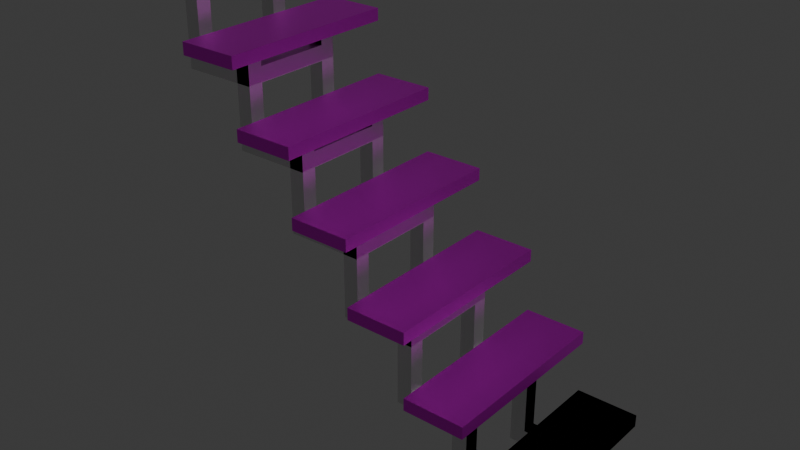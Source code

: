 # Source: Stairs.blend  (saved by Blender 4.0.36; exported with 4.5.12 LTS)
import bpy
from mathutils import Matrix  # noqa: F401  (used for matrix-valued properties, if any)

bpy.ops.wm.read_factory_settings(use_empty=True)
scene = bpy.context.scene
scene.name = 'Scene'

# ---- collections
col_collection = bpy.data.collections.new('Collection'); scene.collection.children.link(col_collection)

# ---- images (referenced by path relative to the original .blend; pixels are not part of the script)
import os
ASSET_DIR = os.environ.get("B2B_ASSET_DIR", "")  # directory of the original .blend (textures are referenced by path, not embedded)
HERE = os.path.dirname(os.path.abspath(__file__))  # packed textures are extracted next to this script under _unpacked/

def load_image(name, relpath, width, height, colorspace="sRGB"):
    """Load a texture the original file referenced (path relative to the .blend, or extracted next to this script)."""
    p = next((c for c in (os.path.join(HERE, relpath), os.path.join(ASSET_DIR, relpath)) if relpath and os.path.exists(c)), "")
    if p:
        img = bpy.data.images.load(p, check_existing=True)
        img.name = name
    else:  # same state as the original file: an image datablock whose file is absent (Cycles renders it pink)
        img = bpy.data.images.new(name, width, height)
        img.source = "FILE"
        img.filepath = "//" + (relpath or name)
    img.colorspace_settings.name = colorspace
    return img
img_checkered_2_png = load_image('Checkered-2.png', 'Checkered-2.png', 1024, 1024, 'sRGB')

# ---- materials (node trees are filled in below, after node groups)
mat_material_001 = bpy.data.materials.new('Material.001')
mat_material_002 = bpy.data.materials.new('Material.002')

# ---- material node trees
mat_material_001.use_nodes = True; mat_material_001.node_tree.nodes.clear()
_N = mat_material_001.node_tree.nodes; _L = mat_material_001.node_tree.links
n0 = _N.new('ShaderNodeBsdfPrincipled'); n0.name = 'Principled BSDF'; n0.location = (10, 300)
n0.inputs[1].default_value = 0.8532
n0.inputs[2].default_value = 0.4343
n0.inputs[3].default_value = 1.45
n1 = _N.new('ShaderNodeOutputMaterial'); n1.name = 'Material Output'; n1.location = (300, 300)
n2 = _N.new('ShaderNodeTexImage'); n2.name = 'Image Texture'; n2.location = (-335, 267)
n2.image = img_checkered_2_png
_L.new(n0.outputs[0], n1.inputs[0])
_L.new(n2.outputs[0], n0.inputs[0])
_L.new(n2.outputs[1], n0.inputs[4])
n1.is_active_output = True
mat_material_002.use_nodes = True; mat_material_002.node_tree.nodes.clear()
_N = mat_material_002.node_tree.nodes; _L = mat_material_002.node_tree.links
n0 = _N.new('ShaderNodeBsdfPrincipled'); n0.name = 'Principled BSDF'; n0.location = (10, 300)
n0.inputs[1].default_value = 0.8532
n0.inputs[2].default_value = 0.4343
n0.inputs[3].default_value = 1.45
n1 = _N.new('ShaderNodeOutputMaterial'); n1.name = 'Material Output'; n1.location = (300, 300)
_L.new(n0.outputs[0], n1.inputs[0])
n1.is_active_output = True

# ---- world
world_world = bpy.data.worlds.new('World'); scene.world = world_world
world_world.use_nodes = True; world_world.node_tree.nodes.clear()
_N = world_world.node_tree.nodes; _L = world_world.node_tree.links
n0 = _N.new('ShaderNodeOutputWorld'); n0.name = 'World Output'; n0.location = (300, 300)
n1 = _N.new('ShaderNodeBackground'); n1.name = 'Background'; n1.location = (10, 300)
n1.inputs[0].default_value = (0.05088, 0.05088, 0.05088, 1.0)
_L.new(n1.outputs[0], n0.inputs[0])
n0.is_active_output = True
world_world.color = (0.05088, 0.05088, 0.05088)
world_world.use_sun_shadow = False
world_world.sun_shadow_jitter_overblur = 0.0

# ---- lights
light_sun = bpy.data.lights.new('Sun', 'SUN')
light_sun.transmission_factor = 0.0
light_sun.energy = 1.0

# ---- meshes
me_cube_001 = bpy.data.meshes.new('Cube.001')
me_cube_001.from_pydata([(-1.0, -1.0, -1.0), (-1.0, -1.0, 1.0), (-1.0, 1.0, -1.0), (-1.0, 1.0, 1.0), (1.0, -1.0, -1.0), (1.0, -1.0, 1.0), (1.0, 1.0, -1.0), (1.0, 1.0, 1.0)], [], [(0, 1, 3, 2), (2, 3, 7, 6), (6, 7, 5, 4), (4, 5, 1, 0), (2, 6, 4, 0), (7, 3, 1, 5)])
_uv = me_cube_001.uv_layers.new(name='UVMap')
_uv.uv.foreach_set('vector', [0.1, -20.0, 0.9, -20.0, 0.9, -8.0, 0.1, -8.0, 0.1, -4.0, 0.9, -4.0, 0.9, 0.0, 0.1, 0.0, 0.1, 4.0, 0.9, 4.0, 0.9, 16.0, 0.1, 16.0, 0.1, 4.0, 0.9, 4.0, 0.9, 8.0, 0.1, 8.0, -5.5, 4.0, -1.5, 4.0, -1.5, 16.0, -5.5, 16.0, 2.5, 4.0, 6.5, 4.0, 6.5, 16.0, 2.5, 16.0])
me_cube_001.materials.append(mat_material_001)
me_cube_001.update()
me_cube_003 = bpy.data.meshes.new('Cube.003')
me_cube_003.from_pydata([(-1.0, -1.0, -1.0), (-1.0, -1.0, 1.0), (-1.0, 1.0, -1.0), (-1.0, 1.0, 1.0), (1.0, -1.0, -1.0), (1.0, -1.0, 1.0), (1.0, 1.0, -1.0), (1.0, 1.0, 1.0)], [], [(0, 1, 3, 2), (2, 3, 7, 6), (6, 7, 5, 4), (4, 5, 1, 0), (2, 6, 4, 0), (7, 3, 1, 5)])
_uv = me_cube_003.uv_layers.new(name='UVMap')
_uv.uv.foreach_set('vector', [0.375, 0.0, 0.625, 0.0, 0.625, 0.25, 0.375, 0.25, 0.375, 0.25, 0.625, 0.25, 0.625, 0.5, 0.375, 0.5, 0.375, 0.5, 0.625, 0.5, 0.625, 0.75, 0.375, 0.75, 0.375, 0.75, 0.625, 0.75, 0.625, 1.0, 0.375, 1.0, 0.125, 0.5, 0.375, 0.5, 0.375, 0.75, 0.125, 0.75, 0.625, 0.5, 0.875, 0.5, 0.875, 0.75, 0.625, 0.75])
me_cube_003.materials.append(mat_material_002)
me_cube_003.update()
me_cube_004 = bpy.data.meshes.new('Cube.004')
me_cube_004.from_pydata([(-1.0, -1.0, -1.0), (-1.0, -1.0, 1.0), (-1.0, 1.0, -1.0), (-1.0, 1.0, 1.0), (1.0, -1.0, -1.0), (1.0, -1.0, 1.0), (1.0, 1.0, -1.0), (1.0, 1.0, 1.0)], [], [(0, 1, 3, 2), (2, 3, 7, 6), (6, 7, 5, 4), (4, 5, 1, 0), (2, 6, 4, 0), (7, 3, 1, 5)])
_uv = me_cube_004.uv_layers.new(name='UVMap')
_uv.uv.foreach_set('vector', [0.375, 0.0, 0.625, 0.0, 0.625, 0.25, 0.375, 0.25, 0.375, 0.25, 0.625, 0.25, 0.625, 0.5, 0.375, 0.5, 0.375, 0.5, 0.625, 0.5, 0.625, 0.75, 0.375, 0.75, 0.375, 0.75, 0.625, 0.75, 0.625, 1.0, 0.375, 1.0, 0.125, 0.5, 0.375, 0.5, 0.375, 0.75, 0.125, 0.75, 0.625, 0.5, 0.875, 0.5, 0.875, 0.75, 0.625, 0.75])
me_cube_004.materials.append(mat_material_002)
me_cube_004.update()
me_cube_005 = bpy.data.meshes.new('Cube.005')
me_cube_005.from_pydata([(-1.0, -1.0, -1.0), (-1.0, -1.0, 1.0), (-1.0, 1.0, -1.0), (-1.0, 1.0, 1.0), (1.0, -1.0, -1.0), (1.0, -1.0, 1.0), (1.0, 1.0, -1.0), (1.0, 1.0, 1.0)], [], [(0, 1, 3, 2), (2, 3, 7, 6), (6, 7, 5, 4), (4, 5, 1, 0), (2, 6, 4, 0), (7, 3, 1, 5)])
_uv = me_cube_005.uv_layers.new(name='UVMap')
_uv.uv.foreach_set('vector', [0.375, 0.0, 0.625, 0.0, 0.625, 0.25, 0.375, 0.25, 0.375, 0.25, 0.625, 0.25, 0.625, 0.5, 0.375, 0.5, 0.375, 0.5, 0.625, 0.5, 0.625, 0.75, 0.375, 0.75, 0.375, 0.75, 0.625, 0.75, 0.625, 1.0, 0.375, 1.0, 0.125, 0.5, 0.375, 0.5, 0.375, 0.75, 0.125, 0.75, 0.625, 0.5, 0.875, 0.5, 0.875, 0.75, 0.625, 0.75])
me_cube_005.materials.append(mat_material_002)
me_cube_005.update()
me_cube_006 = bpy.data.meshes.new('Cube.006')
me_cube_006.from_pydata([(-1.0, -1.0, -1.0), (-1.0, -1.0, 1.0), (-1.0, 1.0, -1.0), (-1.0, 1.0, 1.0), (1.0, -1.0, -1.0), (1.0, -1.0, 1.0), (1.0, 1.0, -1.0), (1.0, 1.0, 1.0)], [], [(0, 1, 3, 2), (2, 3, 7, 6), (6, 7, 5, 4), (4, 5, 1, 0), (2, 6, 4, 0), (7, 3, 1, 5)])
_uv = me_cube_006.uv_layers.new(name='UVMap')
_uv.uv.foreach_set('vector', [0.375, 0.0, 0.625, 0.0, 0.625, 0.25, 0.375, 0.25, 0.375, 0.25, 0.625, 0.25, 0.625, 0.5, 0.375, 0.5, 0.375, 0.5, 0.625, 0.5, 0.625, 0.75, 0.375, 0.75, 0.375, 0.75, 0.625, 0.75, 0.625, 1.0, 0.375, 1.0, 0.125, 0.5, 0.375, 0.5, 0.375, 0.75, 0.125, 0.75, 0.625, 0.5, 0.875, 0.5, 0.875, 0.75, 0.625, 0.75])
me_cube_006.materials.append(mat_material_002)
me_cube_006.update()
me_cube_007 = bpy.data.meshes.new('Cube.007')
me_cube_007.from_pydata([(-1.0, -1.0, -1.0), (-1.0, -1.0, 1.0), (-1.0, 1.0, -1.0), (-1.0, 1.0, 1.0), (1.0, -1.0, -1.0), (1.0, -1.0, 1.0), (1.0, 1.0, -1.0), (1.0, 1.0, 1.0)], [], [(0, 1, 3, 2), (2, 3, 7, 6), (6, 7, 5, 4), (4, 5, 1, 0), (2, 6, 4, 0), (7, 3, 1, 5)])
_uv = me_cube_007.uv_layers.new(name='UVMap')
_uv.uv.foreach_set('vector', [0.375, 0.0, 0.625, 0.0, 0.625, 0.25, 0.375, 0.25, 0.375, 0.25, 0.625, 0.25, 0.625, 0.5, 0.375, 0.5, 0.375, 0.5, 0.625, 0.5, 0.625, 0.75, 0.375, 0.75, 0.375, 0.75, 0.625, 0.75, 0.625, 1.0, 0.375, 1.0, 0.125, 0.5, 0.375, 0.5, 0.375, 0.75, 0.125, 0.75, 0.625, 0.5, 0.875, 0.5, 0.875, 0.75, 0.625, 0.75])
me_cube_007.materials.append(mat_material_002)
me_cube_007.update()
me_cube_008 = bpy.data.meshes.new('Cube.008')
me_cube_008.from_pydata([(-1.0, -1.0, -1.0), (-1.0, -1.0, 1.0), (-1.0, 1.0, -1.0), (-1.0, 1.0, 1.0), (1.0, -1.0, -1.0), (1.0, -1.0, 1.0), (1.0, 1.0, -1.0), (1.0, 1.0, 1.0)], [], [(0, 1, 3, 2), (2, 3, 7, 6), (6, 7, 5, 4), (4, 5, 1, 0), (2, 6, 4, 0), (7, 3, 1, 5)])
_uv = me_cube_008.uv_layers.new(name='UVMap')
_uv.uv.foreach_set('vector', [0.375, 0.0, 0.625, 0.0, 0.625, 0.25, 0.375, 0.25, 0.375, 0.25, 0.625, 0.25, 0.625, 0.5, 0.375, 0.5, 0.375, 0.5, 0.625, 0.5, 0.625, 0.75, 0.375, 0.75, 0.375, 0.75, 0.625, 0.75, 0.625, 1.0, 0.375, 1.0, 0.125, 0.5, 0.375, 0.5, 0.375, 0.75, 0.125, 0.75, 0.625, 0.5, 0.875, 0.5, 0.875, 0.75, 0.625, 0.75])
me_cube_008.materials.append(mat_material_002)
me_cube_008.update()
me_cube_009 = bpy.data.meshes.new('Cube.009')
me_cube_009.from_pydata([(-1.0, -1.0, -1.0), (-1.0, -1.0, 1.0), (-1.0, 1.0, -1.0), (-1.0, 1.0, 1.0), (1.0, -1.0, -1.0), (1.0, -1.0, 1.0), (1.0, 1.0, -1.0), (1.0, 1.0, 1.0)], [], [(0, 1, 3, 2), (2, 3, 7, 6), (6, 7, 5, 4), (4, 5, 1, 0), (2, 6, 4, 0), (7, 3, 1, 5)])
_uv = me_cube_009.uv_layers.new(name='UVMap')
_uv.uv.foreach_set('vector', [0.375, 0.0, 0.625, 0.0, 0.625, 0.25, 0.375, 0.25, 0.375, 0.25, 0.625, 0.25, 0.625, 0.5, 0.375, 0.5, 0.375, 0.5, 0.625, 0.5, 0.625, 0.75, 0.375, 0.75, 0.375, 0.75, 0.625, 0.75, 0.625, 1.0, 0.375, 1.0, 0.125, 0.5, 0.375, 0.5, 0.375, 0.75, 0.125, 0.75, 0.625, 0.5, 0.875, 0.5, 0.875, 0.75, 0.625, 0.75])
me_cube_009.materials.append(mat_material_002)
me_cube_009.update()
me_cube_010 = bpy.data.meshes.new('Cube.010')
me_cube_010.from_pydata([(-1.0, -1.0, -1.0), (-1.0, -1.0, 1.0), (-1.0, 1.0, -1.0), (-1.0, 1.0, 1.0), (1.0, -1.0, -1.0), (1.0, -1.0, 1.0), (1.0, 1.0, -1.0), (1.0, 1.0, 1.0), (-0.25, 0.4167, -3.5), (-0.25, 0.4167, -1.0), (-0.25, 0.5833, -3.5), (-0.25, 0.5833, -1.0), (0.25, 0.4167, -3.5), (0.25, 0.4167, -1.0), (0.25, 0.5833, -3.5), (0.25, 0.5833, -1.0), (-0.25, -0.5833, -3.5), (-0.25, -0.5833, -1.0), (-0.25, -0.4167, -3.5), (-0.25, -0.4167, -1.0), (0.25, -0.5833, -3.5), (0.25, -0.5833, -1.0), (0.25, -0.4167, -3.5), (0.25, -0.4167, -1.0), (-0.25, 0.5833, -6.0), (-0.25, -0.5833, -6.0), (-0.25, 0.5833, -3.5), (-0.25, -0.5833, -3.5), (0.25, 0.5833, -6.0), (0.25, -0.5833, -6.0), (0.25, 0.5833, -3.5), (0.25, -0.5833, -3.5), (-2.25, 0.4167, -6.0), (-2.25, 0.4167, -3.5), (-2.25, 0.5833, -6.0), (-2.25, 0.5833, -3.5), (-0.25, 0.4167, -6.0), (-0.25, 0.4167, -3.5), (-0.25, 0.5833, -6.0), (-0.25, 0.5833, -3.5), (-2.25, -0.5833, -6.0), (-2.25, -0.5833, -3.5), (-2.25, -0.4167, -6.0), (-2.25, -0.4167, -3.5), (-0.25, -0.5833, -6.0), (-0.25, -0.5833, -3.5), (-0.25, -0.4167, -6.0), (-0.25, -0.4167, -3.5), (-2.25, 0.4167, -3.5), (-2.25, 0.4167, 9.0), (-2.25, 0.5833, -3.5), (-2.25, 0.5833, 9.0), (-1.75, 0.4167, -3.5), (-1.75, 0.4167, 9.0), (-1.75, 0.5833, -3.5), (-1.75, 0.5833, 9.0), (-2.25, -0.5833, -3.5), (-2.25, -0.5833, 9.0), (-2.25, -0.4167, -3.5), (-2.25, -0.4167, 9.0), (-1.75, -0.5833, -3.5), (-1.75, -0.5833, 9.0), (-1.75, -0.4167, -3.5), (-1.75, -0.4167, 9.0)], [], [(0, 1, 3, 2), (2, 3, 7, 6), (6, 7, 5, 4), (4, 5, 1, 0), (2, 6, 4, 0), (7, 3, 1, 5), (8, 9, 11, 10), (10, 11, 15, 14), (14, 15, 13, 12), (12, 13, 9, 8), (10, 14, 12, 8), (15, 11, 9, 13), (16, 17, 19, 18), (18, 19, 23, 22), (22, 23, 21, 20), (20, 21, 17, 16), (18, 22, 20, 16), (23, 19, 17, 21), (24, 25, 27, 26), (26, 27, 31, 30), (30, 31, 29, 28), (28, 29, 25, 24), (26, 30, 28, 24), (31, 27, 25, 29), (32, 33, 35, 34), (34, 35, 39, 38), (38, 39, 37, 36), (36, 37, 33, 32), (34, 38, 36, 32), (39, 35, 33, 37), (40, 41, 43, 42), (42, 43, 47, 46), (46, 47, 45, 44), (44, 45, 41, 40), (42, 46, 44, 40), (47, 43, 41, 45), (48, 49, 51, 50), (50, 51, 55, 54), (54, 55, 53, 52), (52, 53, 49, 48), (50, 54, 52, 48), (55, 51, 49, 53), (56, 57, 59, 58), (58, 59, 63, 62), (62, 63, 61, 60), (60, 61, 57, 56), (58, 62, 60, 56), (63, 59, 57, 61)])
me_cube_010.polygons.foreach_set('material_index', [0, 0, 0, 0, 0, 0, 1, 1, 1, 1, 1, 1, 1, 1, 1, 1, 1, 1, 1, 1, 1, 1, 1, 1, 1, 1, 1, 1, 1, 1, 1, 1, 1, 1, 1, 1, 1, 1, 1, 1, 1, 1, 1, 1, 1, 1, 1, 1])
_uv = me_cube_010.uv_layers.new(name='UVMap')
_uv.uv.foreach_set('vector', [0.1, -20.0, 0.9, -20.0, 0.9, -8.0, 0.1, -8.0, 0.1, -4.0, 0.9, -4.0, 0.9, 0.0, 0.1, 0.0, 0.1, 4.0, 0.9, 4.0, 0.9, 16.0, 0.1, 16.0, 0.1, 4.0, 0.9, 4.0, 0.9, 8.0, 0.1, 8.0, -5.5, 4.0, -1.5, 4.0, -1.5, 16.0, -5.5, 16.0, 2.5, 4.0, 6.5, 4.0, 6.5, 16.0, 2.5, 16.0, 0.375, 0.0, 0.625, 0.0, 0.625, 0.25, 0.375, 0.25, 0.375, 0.25, 0.625, 0.25, 0.625, 0.5, 0.375, 0.5, 0.375, 0.5, 0.625, 0.5, 0.625, 0.75, 0.375, 0.75, 0.375, 0.75, 0.625, 0.75, 0.625, 1.0, 0.375, 1.0, 0.125, 0.5, 0.375, 0.5, 0.375, 0.75, 0.125, 0.75, 0.625, 0.5, 0.875, 0.5, 0.875, 0.75, 0.625, 0.75, 0.375, 0.0, 0.625, 0.0, 0.625, 0.25, 0.375, 0.25, 0.375, 0.25, 0.625, 0.25, 0.625, 0.5, 0.375, 0.5, 0.375, 0.5, 0.625, 0.5, 0.625, 0.75, 0.375, 0.75, 0.375, 0.75, 0.625, 0.75, 0.625, 1.0, 0.375, 1.0, 0.125, 0.5, 0.375, 0.5, 0.375, 0.75, 0.125, 0.75, 0.625, 0.5, 0.875, 0.5, 0.875, 0.75, 0.625, 0.75, 0.375, 0.0, 0.625, 0.0, 0.625, 0.25, 0.375, 0.25, 0.375, 0.25, 0.625, 0.25, 0.625, 0.5, 0.375, 0.5, 0.375, 0.5, 0.625, 0.5, 0.625, 0.75, 0.375, 0.75, 0.375, 0.75, 0.625, 0.75, 0.625, 1.0, 0.375, 1.0, 0.125, 0.5, 0.375, 0.5, 0.375, 0.75, 0.125, 0.75, 0.625, 0.5, 0.875, 0.5, 0.875, 0.75, 0.625, 0.75, 0.375, 0.0, 0.625, 0.0, 0.625, 0.25, 0.375, 0.25, 0.375, 0.25, 0.625, 0.25, 0.625, 0.5, 0.375, 0.5, 0.375, 0.5, 0.625, 0.5, 0.625, 0.75, 0.375, 0.75, 0.375, 0.75, 0.625, 0.75, 0.625, 1.0, 0.375, 1.0, 0.125, 0.5, 0.375, 0.5, 0.375, 0.75, 0.125, 0.75, 0.625, 0.5, 0.875, 0.5, 0.875, 0.75, 0.625, 0.75, 0.375, 0.0, 0.625, 0.0, 0.625, 0.25, 0.375, 0.25, 0.375, 0.25, 0.625, 0.25, 0.625, 0.5, 0.375, 0.5, 0.375, 0.5, 0.625, 0.5, 0.625, 0.75, 0.375, 0.75, 0.375, 0.75, 0.625, 0.75, 0.625, 1.0, 0.375, 1.0, 0.125, 0.5, 0.375, 0.5, 0.375, 0.75, 0.125, 0.75, 0.625, 0.5, 0.875, 0.5, 0.875, 0.75, 0.625, 0.75, 0.375, 0.0, 0.625, 0.0, 0.625, 0.25, 0.375, 0.25, 0.375, 0.25, 0.625, 0.25, 0.625, 0.5, 0.375, 0.5, 0.375, 0.5, 0.625, 0.5, 0.625, 0.75, 0.375, 0.75, 0.375, 0.75, 0.625, 0.75, 0.625, 1.0, 0.375, 1.0, 0.125, 0.5, 0.375, 0.5, 0.375, 0.75, 0.125, 0.75, 0.625, 0.5, 0.875, 0.5, 0.875, 0.75, 0.625, 0.75, 0.375, 0.0, 0.625, 0.0, 0.625, 0.25, 0.375, 0.25, 0.375, 0.25, 0.625, 0.25, 0.625, 0.5, 0.375, 0.5, 0.375, 0.5, 0.625, 0.5, 0.625, 0.75, 0.375, 0.75, 0.375, 0.75, 0.625, 0.75, 0.625, 1.0, 0.375, 1.0, 0.125, 0.5, 0.375, 0.5, 0.375, 0.75, 0.125, 0.75, 0.625, 0.5, 0.875, 0.5, 0.875, 0.75, 0.625, 0.75])
me_cube_010.materials.append(mat_material_001)
me_cube_010.materials.append(mat_material_002)
me_cube_010.update()

# ---- objects
ob_cube = bpy.data.objects.new('Cube', me_cube_001)
ob_cube_001 = bpy.data.objects.new('Cube.001', me_cube_003)
ob_cube_002 = bpy.data.objects.new('Cube.002', me_cube_004)
ob_cube_003 = bpy.data.objects.new('Cube.003', me_cube_005)
ob_cube_004 = bpy.data.objects.new('Cube.004', me_cube_006)
ob_cube_005 = bpy.data.objects.new('Cube.005', me_cube_007)
ob_cube_006 = bpy.data.objects.new('Cube.006', me_cube_008)
ob_cube_007 = bpy.data.objects.new('Cube.007', me_cube_009)
ob_cube_008 = bpy.data.objects.new('Cube.008', me_cube_010)
ob_sun = bpy.data.objects.new('Sun', light_sun)

# ---- transforms, parenting, visibility, modifiers, constraints
ob_cube.location = (0.0, 0.0, 0.0)
ob_cube.scale = (1.0, 3.0, 0.2)
ob_cube_001.location = (0.0, 1.5, -0.45)
ob_cube_001.scale = (0.25, 0.25, 0.25)
ob_cube_002.location = (0.0, -1.5, -0.45)
ob_cube_002.scale = (0.25, 0.25, 0.25)
ob_cube_003.location = (0.0, 0.0, -0.95)
ob_cube_003.rotation_euler = (1.571, 0.0, 0.0)
ob_cube_003.scale = (0.25, 0.25, 1.75)
ob_cube_004.location = (-1.25, 1.5, -0.95)
ob_cube_004.scale = (1.0, 0.25, 0.25)
ob_cube_005.location = (-1.25, -1.5, -0.95)
ob_cube_005.scale = (1.0, 0.25, 0.25)
ob_cube_006.location = (-2.0, 1.5, 0.55)
ob_cube_006.scale = (0.25, 0.25, 1.25)
ob_cube_007.location = (-2.0, -1.5, 0.55)
ob_cube_007.scale = (0.25, 0.25, 1.25)
ob_cube_008.location = (0.0, 0.0, 0.0)
ob_cube_008.scale = (1.0, 3.0, 0.2)
_m = ob_cube_008.modifiers.new('Array', 'ARRAY')
_m.count = 6
_m.relative_offset_displace = (-0.615, 0.0, 0.7)
ob_sun.location = (0.0, 0.0, 0.0)
ob_sun.rotation_euler = (0.0, 0.6547, 0.0)

# ---- collection membership
col_collection.objects.link(ob_cube)
col_collection.objects.link(ob_cube_001)
col_collection.objects.link(ob_cube_002)
col_collection.objects.link(ob_cube_003)
col_collection.objects.link(ob_cube_004)
col_collection.objects.link(ob_cube_005)
col_collection.objects.link(ob_cube_006)
col_collection.objects.link(ob_cube_007)
col_collection.objects.link(ob_cube_008)
col_collection.objects.link(ob_sun)

# ---- scene / render settings (as saved in the file)
scene.frame_start = 1; scene.frame_end = 250; scene.frame_set(1)
scene.render.engine = 'CYCLES'
scene.cycles.sampling_pattern = 'TABULATED_SOBOL'
bpy.context.view_layer.update()

# ---- added for rendering (the .blend has no active camera): camera
cam_auto = bpy.data.cameras.new('AutoCamera')
cam_auto.lens = 50.0
cam_auto.sensor_width = 36.0
cam_auto.clip_end = 1000.0
ob_auto_camera = bpy.data.objects.new('AutoCamera', cam_auto)
scene.collection.objects.link(ob_auto_camera)
ob_auto_camera.location = (12.7351, -22.0283, 20.2356)
ob_auto_camera.rotation_euler = (1.09748, -7.21219e-08, 0.694738)
scene.camera = ob_auto_camera
bpy.context.view_layer.update()
